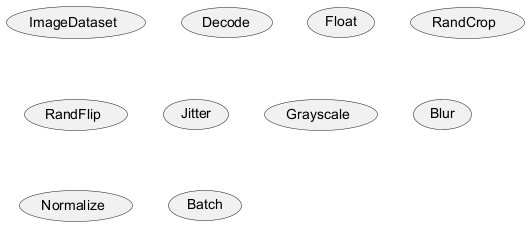

The diagram above was rendered by PlantUML. Its source (embedded in the PNG):
@startuml
usecase ImageDataset
usecase Decode
usecase Float
usecase RandCrop
usecase RandFlip
usecase Jitter
usecase Grayscale
usecase Blur
usecase Normalize
usecase Batch
@enduml